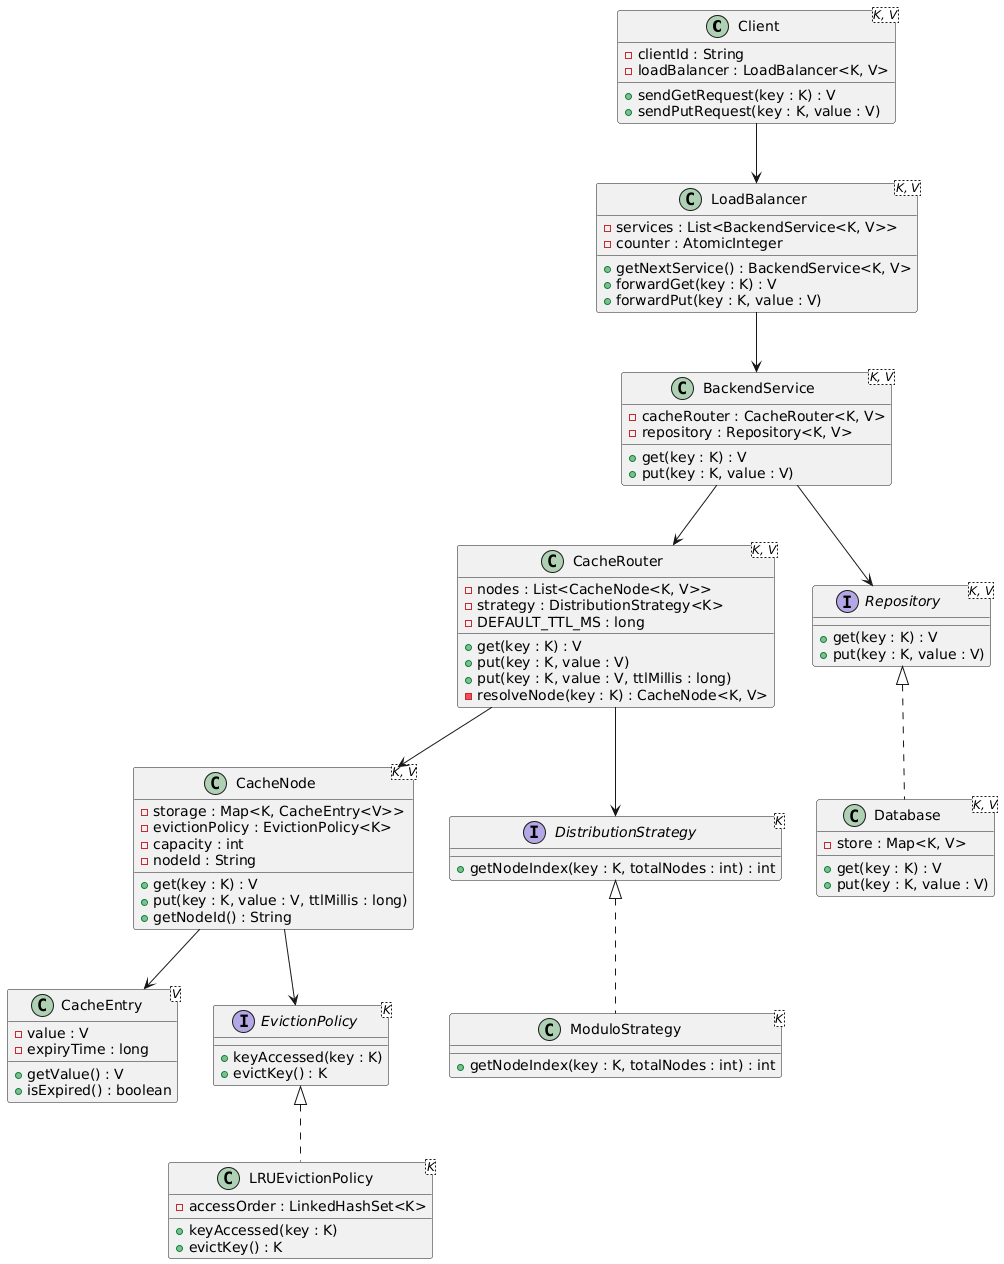

The diagram above was rendered by PlantUML. Its source (embedded in the PNG):
@startuml
class Client<K, V> {
    - clientId : String
    - loadBalancer : LoadBalancer<K, V>
    + sendGetRequest(key : K) : V
    + sendPutRequest(key : K, value : V)
}

class LoadBalancer<K, V> {
    - services : List<BackendService<K, V>>
    - counter : AtomicInteger
    + getNextService() : BackendService<K, V>
    + forwardGet(key : K) : V
    + forwardPut(key : K, value : V)
}

class BackendService<K, V> {
    - cacheRouter : CacheRouter<K, V>
    - repository : Repository<K, V>
    + get(key : K) : V
    + put(key : K, value : V)
}

class CacheRouter<K, V> {
    - nodes : List<CacheNode<K, V>>
    - strategy : DistributionStrategy<K>
    - DEFAULT_TTL_MS : long
    + get(key : K) : V
    + put(key : K, value : V)
    + put(key : K, value : V, ttlMillis : long)
    - resolveNode(key : K) : CacheNode<K, V>
}

class CacheNode<K, V> {
    - storage : Map<K, CacheEntry<V>>
    - evictionPolicy : EvictionPolicy<K>
    - capacity : int
    - nodeId : String
    + get(key : K) : V
    + put(key : K, value : V, ttlMillis : long)
    + getNodeId() : String
}

class CacheEntry<V> {
    - value : V
    - expiryTime : long
    + getValue() : V
    + isExpired() : boolean
}

interface DistributionStrategy<K> {
    + getNodeIndex(key : K, totalNodes : int) : int
}

class ModuloStrategy<K> {
    + getNodeIndex(key : K, totalNodes : int) : int
}

interface EvictionPolicy<K> {
    + keyAccessed(key : K)
    + evictKey() : K
}

class LRUEvictionPolicy<K> {
    - accessOrder : LinkedHashSet<K>
    + keyAccessed(key : K)
    + evictKey() : K
}

interface Repository<K, V> {
    + get(key : K) : V
    + put(key : K, value : V)
}

class Database<K, V> {
    - store : Map<K, V>
    + get(key : K) : V
    + put(key : K, value : V)
}

Client --> LoadBalancer
LoadBalancer --> BackendService
BackendService --> CacheRouter
BackendService --> Repository
CacheRouter --> CacheNode
CacheRouter --> DistributionStrategy
CacheNode --> CacheEntry
CacheNode --> EvictionPolicy
DistributionStrategy <|.. ModuloStrategy
EvictionPolicy <|.. LRUEvictionPolicy
Repository <|.. Database
@enduml